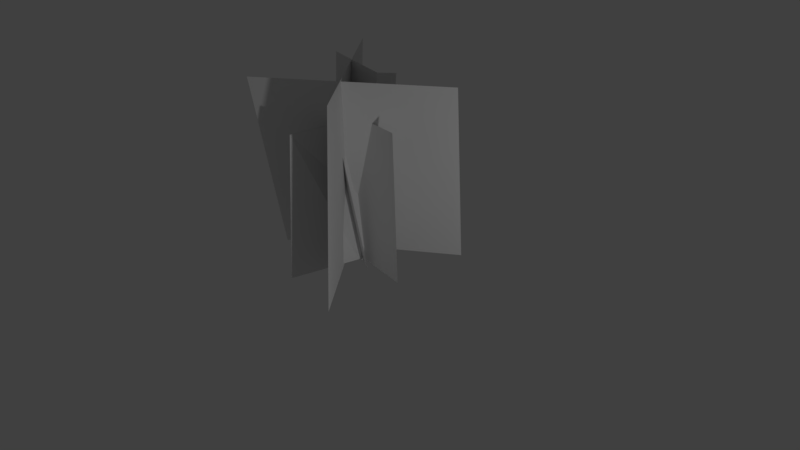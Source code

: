 # Source: grass.blend  (saved by Blender 2.79.0; exported with 4.5.12 LTS)
import bpy
from mathutils import Matrix  # noqa: F401  (used for matrix-valued properties, if any)

bpy.ops.wm.read_factory_settings(use_empty=True)
scene = bpy.context.scene
scene.name = 'Scene'

# ---- collections
col_collection_1 = bpy.data.collections.new('Collection 1'); scene.collection.children.link(col_collection_1)
col_collection_2 = bpy.data.collections.new('Collection 2'); scene.collection.children.link(col_collection_2)
col_collection_3 = bpy.data.collections.new('Collection 3'); scene.collection.children.link(col_collection_3)
col_collection_3.hide_render = True
col_collection_3.hide_viewport = True
col_collection_11 = bpy.data.collections.new('Collection 11'); scene.collection.children.link(col_collection_11)
col_collection_11.hide_render = True
col_collection_11.hide_viewport = True

# ---- world
world_world = bpy.data.worlds.new('World'); scene.world = world_world
world_world.color = (0.05088, 0.05088, 0.05088)
world_world.use_sun_shadow = False
world_world.sun_shadow_jitter_overblur = 0.0
world_world.cycles.sampling_method = 'MANUAL'

# ---- cameras
cam_camera = bpy.data.cameras.new('Camera')
cam_camera.clip_end = 100.0
cam_camera.lens = 35.0
cam_camera.sensor_width = 32.0
cam_camera.sensor_height = 18.0
cam_camera.ortho_scale = 7.314
cam_camera.dof.focus_distance = 0.0
cam_camera.dof.aperture_fstop = 128.0

# ---- lights
light_lamp = bpy.data.lights.new('Lamp', 'POINT')
light_lamp.transmission_factor = 0.0
light_lamp.cutoff_distance = 30.0
light_lamp.energy = 100.0
light_lamp.shadow_buffer_clip_start = 1.001
light_lamp.shadow_soft_size = 0.1
light_lamp.shadow_maximum_resolution = 0.006
light_lamp.use_absolute_resolution = True

# ---- meshes
me_plane_001 = bpy.data.meshes.new('Plane.001')
me_plane_001.from_pydata([(-0.7922, -1.117, 2.405), (-1.165, -0.4352, -0.08034), (1.21, 0.2734, 2.432), (0.769, 0.9076, -0.05433), (0.652, -1.11, 2.409), (0.5234, -1.105, -0.1607), (-0.8868, 0.7283, 2.506), (-0.9631, 0.6709, -0.06757), (-0.06953, -0.1181, -0.06367), (-0.1948, 0.7913, -0.1157), (0.02356, 0.8035, 1.856), (-0.3355, -0.9972, -0.1086), (-0.122, -1.048, 1.863), (0.7203, -0.1737, -0.05724), (0.7139, -0.2461, 1.903), (-0.9194, 0.137, -0.1282), (-0.988, 0.0668, 1.83)], [], [(0, 1, 3, 2), (7, 6, 4, 5), (16, 15, 13, 14), (12, 11, 8, 9, 10), (11, 12, 10, 9, 8), (15, 16, 14, 13)])
_uv = me_plane_001.uv_layers.new(name='UVMap')
_uv.uv.foreach_set('vector', [0.002695, 0.9978, 0.002695, 0.5003, 0.5032, 0.5003, 0.5032, 0.9978, 0.5032, 0.5003, 0.5032, 0.9978, 0.002695, 0.9978, 0.002695, 0.5003, 0.002695, 0.9978, 0.002695, 0.5003, 0.5032, 0.5003, 0.5032, 0.9978, 0.002695, 0.9978, 0.002695, 0.5003, 0.2529, 0.5003, 0.5032, 0.5003, 0.5032, 0.9978, 0.002695, 0.5003, 0.002695, 0.9978, 0.5032, 0.9978, 0.5032, 0.5003, 0.2529, 0.5003, 0.002695, 0.5003, 0.002695, 0.9978, 0.5032, 0.9978, 0.5032, 0.5003])
me_plane_001.use_remesh_preserve_volume = False
me_plane_001.use_remesh_preserve_attributes = False
me_plane_001.use_mirror_vertex_groups = False
me_plane_001.update()
me_plane = bpy.data.meshes.new('Plane')
me_plane.from_pydata([(0.2885, 0.2132, 2.409), (-0.007426, 0.2969, -0.1607), (-0.6372, 0.08136, 2.506), (-0.6783, 0.02397, -0.06757), (0.2028, -0.005539, 2.439), (-0.1353, -0.01963, -0.1321), (-0.0487, -0.495, 2.087), (0.1347, -0.1422, -0.1275), (-0.1836, 0.5989, 2.163), (-0.1171, 0.6461, -0.06009), (-0.2403, -0.3989, 2.102), (-0.142, 0.001441, -0.1172)], [], [(5, 4, 0, 1), (3, 2, 4, 5), (11, 10, 6, 7), (9, 8, 10, 11)])
_uv = me_plane.uv_layers.new(name='UVMap')
_uv.uv.foreach_set('vector', [0.1583, -0.0007272, 0.073, 0.4711, 0.01476, 0.4753, 0.02995, -0.005677, 0.2641, 0.008002, 0.2694, 0.4847, 0.073, 0.4711, 0.1583, -0.0007272, 0.1583, -0.0007272, 0.073, 0.4711, 0.01476, 0.4753, 0.02995, -0.005677, 0.2641, 0.008002, 0.2694, 0.4847, 0.073, 0.4711, 0.1583, -0.0007272])
me_plane.use_remesh_preserve_volume = False
me_plane.use_remesh_preserve_attributes = False
me_plane.use_mirror_vertex_groups = False
me_plane.update()
me_plane_005 = bpy.data.meshes.new('Plane.005')
me_plane_005.from_pydata([(1.029, -0.0442, 2.409), (0.9008, -0.03902, -0.1607), (-1.107, 0.08136, 2.506), (-1.183, 0.02397, -0.06757), (-0.06953, -0.1181, -0.06367), (-0.1948, 0.7913, -0.1157), (0.02356, 0.8035, 1.856), (-0.3355, -0.9972, -0.1086), (-0.122, -1.048, 1.863)], [], [(3, 2, 0, 1), (8, 7, 4, 5, 6), (7, 8, 6, 5, 4)])
_uv = me_plane_005.uv_layers.new(name='UVMap')
_uv.uv.foreach_set('vector', [0.7072, 2.968e-05, 0.7121, 0.4931, 0.3015, 0.4931, 0.2967, 2.968e-05, 0.3015, 0.4931, 0.2967, 2.968e-05, 0.502, 2.968e-05, 0.7072, 2.968e-05, 0.7121, 0.4931, 0.2967, 2.968e-05, 0.3015, 0.4931, 0.7121, 0.4931, 0.7072, 2.968e-05, 0.502, 2.968e-05])
me_plane_005.use_remesh_preserve_volume = False
me_plane_005.use_remesh_preserve_attributes = False
me_plane_005.use_mirror_vertex_groups = False
me_plane_005.update()
me_plane_004 = bpy.data.meshes.new('Plane.004')
me_plane_004.from_pydata([(1.029, -0.0442, 2.409), (0.9008, -0.03902, -0.1607), (-1.107, 0.08136, 2.506), (-1.183, 0.02397, -0.06757), (-0.07564, 0.5525, -0.02974), (-0.03151, 0.4938, 1.949), (-0.1241, -1.05, -0.1014), (-0.1281, -1.149, 1.875)], [], [(3, 2, 0, 1), (4, 5, 7, 6)])
_uv = me_plane_004.uv_layers.new(name='UVMap')
_uv.uv.foreach_set('vector', [0.9924, 0.004912, 0.9973, 0.498, 0.6873, 0.4961, 0.6824, 0.002959, 0.9924, 0.004912, 0.9973, 0.498, 0.6873, 0.4961, 0.6824, 0.002959])
me_plane_004.use_remesh_preserve_volume = False
me_plane_004.use_remesh_preserve_attributes = False
me_plane_004.use_mirror_vertex_groups = False
me_plane_004.update()
me_plane_003 = bpy.data.meshes.new('Plane.003')
me_plane_003.from_pydata([(1.029, -0.0442, 2.409), (0.9008, -0.03902, -0.1607), (-1.107, 0.08136, 2.506), (-1.183, 0.02397, -0.06757), (-0.06953, -0.1181, -0.06367), (-0.1948, 0.7913, -0.1157), (0.02356, 0.8035, 1.856), (-0.3355, -0.9972, -0.1086), (-0.122, -1.048, 1.863)], [], [(3, 2, 0, 1), (8, 7, 4, 5, 6), (7, 8, 6, 5, 4)])
_uv = me_plane_003.uv_layers.new(name='UVMap')
_uv.uv.foreach_set('vector', [0.9553, 0.5899, 0.9553, 0.998, 0.5447, 0.998, 0.5447, 0.5899, 0.5447, 0.998, 0.5447, 0.5899, 0.75, 0.5899, 0.9553, 0.5899, 0.9553, 0.998, 0.5447, 0.5899, 0.5447, 0.998, 0.9553, 0.998, 0.9553, 0.5899, 0.75, 0.5899])
me_plane_003.use_remesh_preserve_volume = False
me_plane_003.use_remesh_preserve_attributes = False
me_plane_003.use_mirror_vertex_groups = False
me_plane_003.update()
me_plane_002 = bpy.data.meshes.new('Plane.002')
me_plane_002.from_pydata([(0.5792, -1.0, 2.007), (-0.157, -0.955, 0.001979), (0.5792, 1.0, 2.007), (-0.157, 0.9769, 0.001979), (0.7363, 0.0, 2.007), (0.06065, 0.01097, 0.001979), (0.3047, -0.9527, 0.9602), (0.3047, 0.9397, 0.9602), (0.4591, -0.006529, 0.9602), (-0.8048, -1.145, 2.007), (-1.247, -0.5119, 0.001979), (0.8358, -0.000619, 2.007), (0.3379, 0.5931, 0.001979), (0.1054, -0.7014, 2.007), (-0.3299, -0.1379, 0.001979), (-0.9032, -0.8949, 0.9602), (0.6491, 0.1875, 0.9602), (-0.03876, -0.4803, 0.9602), (-1.019, 0.749, 2.007), (-0.2974, 0.9215, 0.001979), (-0.4775, -1.176, 2.007), (0.2257, -0.9383, 0.001979), (-0.8995, -0.2562, 2.007), (-0.2454, -0.06729, 0.001979), (-0.7419, 0.7664, 0.9602), (-0.2295, -1.055, 0.9602), (-0.6343, -0.1862, 0.9602), (0.274, 1.263, 2.007), (0.8717, 0.79, 0.001979), (-0.9955, -0.2825, 2.007), (-0.3547, -0.7028, 0.001979), (-0.4821, 0.5899, 2.007), (0.09033, 0.1818, 0.001979), (0.4365, 1.038, 0.9602), (-0.7647, -0.4244, 0.9602), (-0.2834, 0.4047, 0.9602), (0.9672, -0.2238, 2.007), (0.6083, -0.9467, 0.001979), (-0.8517, 0.6079, 2.007), (-1.149, -0.1433, 0.001979), (0.1231, 0.3349, 2.007), (-0.1796, -0.347, 0.001979), (0.8104, -0.434, 0.9602), (-0.9105, 0.3529, 0.9602), (0.01414, 0.09985, 0.9602), (-1.181, -0.5571, 1.924), (-0.9008, 0.4307, 0.03392), (0.7183, -1.178, 1.835), (0.9336, -0.1692, -0.05197), (-0.2805, -1.015, 1.858), (-0.05186, -0.07383, -0.03831), (-1.049, -0.1704, 0.9234), (0.748, -0.7581, 0.8393), (-0.1989, -0.6094, 0.8606), (-0.5738, -1.478, 2.339), (-1.006, -0.5316, -0.04806), (1.488, -0.1806, 2.424), (0.9854, 0.722, 0.03436), (0.5593, -0.9911, 2.371), (0.1312, -0.1287, -0.02157), (-0.7035, -1.082, 1.086), (1.247, 0.1463, 1.167), (0.3723, -0.6265, 1.116), (-1.623, -0.1486, 2.426), (-1.258, 0.877, 0.04455), (0.6233, -1.094, 2.364), (0.9116, -0.03615, -0.01548), (-0.5741, -0.7973, 2.383), (-0.2763, 0.1765, -0.001502), (-1.429, 0.1984, 1.17), (0.6958, -0.696, 1.112), (-0.4399, -0.4218, 1.13), (0.1899, 1.301, 2.521), (0.837, 0.8305, 0.04149), (-1.443, -0.5058, 2.403), (-0.74, -0.9144, -0.07322), (-0.7686, 0.5254, 2.47), (-0.1485, 0.1353, -0.00421), (0.388, 1.11, 1.23), (-1.157, -0.5987, 1.118), (-0.5241, 0.3816, 1.182), (1.56, 0.3039, 2.456), (1.462, -0.4574, -0.04318), (-0.8582, 0.607, 2.476), (-0.8747, -0.1646, -0.02393), (0.375, 0.645, 2.478), (0.3266, -0.04836, -0.01629), (1.434, 0.07437, 1.162), (-0.8544, 0.3612, 1.181), (0.3133, 0.4041, 1.184), (0.4788, -1.374, 2.345), (-0.4998, -1.313, -0.09946), (0.1532, 1.037, 2.504), (-0.8142, 1.015, 0.05363), (0.5058, -0.143, 2.426), (-0.3941, -0.1138, -0.02059), (0.1601, -1.265, 1.074), (-0.1479, 1.016, 1.224), (0.1926, -0.09977, 1.151), (-1.262, 0.626, 2.375), (-0.06133, 1.13, 0.1002), (-0.667, -1.723, 2.112), (0.5131, -1.139, -0.1539), (-1.149, -0.5921, 2.215), (-0.02939, -0.06474, -0.06658), (-0.7773, 0.8212, 1.166), (-0.2147, -1.402, 0.9175), (-0.6771, -0.3329, 1.014)], [], [(8, 5, 3, 7), (6, 1, 5, 8), (0, 6, 8, 4), (4, 8, 7, 2), (17, 14, 12, 16), (15, 10, 14, 17), (9, 15, 17, 13), (13, 17, 16, 11), (26, 23, 21, 25), (24, 19, 23, 26), (18, 24, 26, 22), (22, 26, 25, 20), (35, 32, 30, 34), (33, 28, 32, 35), (27, 33, 35, 31), (31, 35, 34, 29), (44, 41, 39, 43), (42, 37, 41, 44), (36, 42, 44, 40), (40, 44, 43, 38), (53, 50, 48, 52), (51, 46, 50, 53), (45, 51, 53, 49), (49, 53, 52, 47), (62, 59, 57, 61), (60, 55, 59, 62), (54, 60, 62, 58), (58, 62, 61, 56), (71, 68, 66, 70), (69, 64, 68, 71), (63, 69, 71, 67), (67, 71, 70, 65), (80, 77, 75, 79), (78, 73, 77, 80), (72, 78, 80, 76), (76, 80, 79, 74), (89, 86, 84, 88), (87, 82, 86, 89), (81, 87, 89, 85), (85, 89, 88, 83), (98, 95, 93, 97), (96, 91, 95, 98), (90, 96, 98, 94), (94, 98, 97, 92), (107, 104, 102, 106), (105, 100, 104, 107), (99, 105, 107, 103), (103, 107, 106, 101)])
_uv = me_plane_002.uv_layers.new(name='UVMap')
_uv.uv.foreach_set('vector', [0.5, 0.5, 0.5, 0.006673, 0.9933, 0.006673, 0.9933, 0.5, 0.006673, 0.5, 0.006673, 0.006673, 0.5, 0.006673, 0.5, 0.5, 0.006673, 0.9875, 0.006673, 0.5, 0.5, 0.5, 0.5, 0.9875, 0.5, 0.9875, 0.5, 0.5, 0.9933, 0.5, 0.9933, 0.9875, 0.5, 0.5, 0.5, 0.006673, 0.9933, 0.006673, 0.9933, 0.5, 0.006673, 0.5, 0.006673, 0.006673, 0.5, 0.006673, 0.5, 0.5, 0.006673, 0.9875, 0.006673, 0.5, 0.5, 0.5, 0.5, 0.9875, 0.5, 0.9875, 0.5, 0.5, 0.9933, 0.5, 0.9933, 0.9875, 0.5, 0.5, 0.5, 0.006673, 0.9933, 0.006673, 0.9933, 0.5, 0.006673, 0.5, 0.006673, 0.006673, 0.5, 0.006673, 0.5, 0.5, 0.006673, 0.9875, 0.006673, 0.5, 0.5, 0.5, 0.5, 0.9875, 0.5, 0.9875, 0.5, 0.5, 0.9933, 0.5, 0.9933, 0.9875, 0.5, 0.5, 0.5, 0.006673, 0.9933, 0.006673, 0.9933, 0.5, 0.006673, 0.5, 0.006673, 0.006673, 0.5, 0.006673, 0.5, 0.5, 0.006673, 0.9875, 0.006673, 0.5, 0.5, 0.5, 0.5, 0.9875, 0.5, 0.9875, 0.5, 0.5, 0.9933, 0.5, 0.9933, 0.9875, 0.5, 0.5, 0.5, 0.006673, 0.9933, 0.006673, 0.9933, 0.5, 0.006673, 0.5, 0.006673, 0.006673, 0.5, 0.006673, 0.5, 0.5, 0.006673, 0.9875, 0.006673, 0.5, 0.5, 0.5, 0.5, 0.9875, 0.5, 0.9875, 0.5, 0.5, 0.9933, 0.5, 0.9933, 0.9875, 0.5, 0.5, 0.5, 0.006673, 0.9933, 0.006673, 0.9933, 0.5, 0.006673, 0.5, 0.006673, 0.006673, 0.5, 0.006673, 0.5, 0.5, 0.006673, 0.9875, 0.006673, 0.5, 0.5, 0.5, 0.5, 0.9875, 0.5, 0.9875, 0.5, 0.5, 0.9933, 0.5, 0.9933, 0.9875, 0.5, 0.5, 0.5, 0.006673, 0.9933, 0.006673, 0.9933, 0.5, 0.006673, 0.5, 0.006673, 0.006673, 0.5, 0.006673, 0.5, 0.5, 0.006673, 0.9875, 0.006673, 0.5, 0.5, 0.5, 0.5, 0.9875, 0.5, 0.9875, 0.5, 0.5, 0.9933, 0.5, 0.9933, 0.9875, 0.5, 0.5, 0.5, 0.006673, 0.9933, 0.006673, 0.9933, 0.5, 0.006673, 0.5, 0.006673, 0.006673, 0.5, 0.006673, 0.5, 0.5, 0.006673, 0.9875, 0.006673, 0.5, 0.5, 0.5, 0.5, 0.9875, 0.5, 0.9875, 0.5, 0.5, 0.9933, 0.5, 0.9933, 0.9875, 0.5, 0.5, 0.5, 0.006673, 0.9933, 0.006673, 0.9933, 0.5, 0.006673, 0.5, 0.006673, 0.006673, 0.5, 0.006673, 0.5, 0.5, 0.006673, 0.9875, 0.006673, 0.5, 0.5, 0.5, 0.5, 0.9875, 0.5, 0.9875, 0.5, 0.5, 0.9933, 0.5, 0.9933, 0.9875, 0.5, 0.5, 0.5, 0.006673, 0.9933, 0.006673, 0.9933, 0.5, 0.006673, 0.5, 0.006673, 0.006673, 0.5, 0.006673, 0.5, 0.5, 0.006673, 0.9875, 0.006673, 0.5, 0.5, 0.5, 0.5, 0.9875, 0.5, 0.9875, 0.5, 0.5, 0.9933, 0.5, 0.9933, 0.9875, 0.5, 0.5, 0.5, 0.006673, 0.9933, 0.006673, 0.9933, 0.5, 0.006673, 0.5, 0.006673, 0.006673, 0.5, 0.006673, 0.5, 0.5, 0.006673, 0.9875, 0.006673, 0.5, 0.5, 0.5, 0.5, 0.9875, 0.5, 0.9875, 0.5, 0.5, 0.9933, 0.5, 0.9933, 0.9875, 0.5, 0.5, 0.5, 0.006673, 0.9933, 0.006673, 0.9933, 0.5, 0.006673, 0.5, 0.006673, 0.006673, 0.5, 0.006673, 0.5, 0.5, 0.006673, 0.9875, 0.006673, 0.5, 0.5, 0.5, 0.5, 0.9875, 0.5, 0.9875, 0.5, 0.5, 0.9933, 0.5, 0.9933, 0.9875])
me_plane_002.use_remesh_preserve_volume = False
me_plane_002.use_remesh_preserve_attributes = False
me_plane_002.use_mirror_vertex_groups = False
me_plane_002.update()

# ---- objects
ob_lamp = bpy.data.objects.new('Lamp', light_lamp)
ob_camera = bpy.data.objects.new('Camera', cam_camera)
ob_plane_002 = bpy.data.objects.new('Plane.002', me_plane_001)
ob_plane = bpy.data.objects.new('Plane', me_plane)
ob_plane_005 = bpy.data.objects.new('Plane.005', me_plane_005)
ob_plane_004 = bpy.data.objects.new('Plane.004', me_plane_004)
ob_plane_003 = bpy.data.objects.new('Plane.003', me_plane_003)
ob_plane_001 = bpy.data.objects.new('Plane.001', me_plane_002)

# ---- transforms, parenting, visibility, modifiers, constraints
ob_lamp.location = (5.172, -1.651, 0.5784)
ob_lamp.rotation_euler = (0.6503, 0.05522, 1.866)
ob_lamp.lock_rotations_4d = False
ob_lamp.empty_display_type = 'ARROWS'
ob_lamp.color = (0.0, 0.0, 0.0, 0.0)
ob_lamp.lineart.crease_threshold = 0.0
ob_camera.location = (7.481, -6.508, 5.344)
ob_camera.rotation_euler = (1.109, 0.0, 0.8149)
ob_camera.lock_rotations_4d = False
ob_camera.empty_display_type = 'ARROWS'
ob_camera.color = (0.0, 0.0, 0.0, 0.0)
ob_camera.display_type = 'WIRE'
ob_camera.lineart.crease_threshold = 0.0
ob_plane_002.location = (0.0, 0.0, 0.0)
ob_plane_002.lineart.crease_threshold = 0.0
ob_plane.location = (0.0, 0.0, 0.0)
ob_plane.lineart.crease_threshold = 0.0
ob_plane_005.location = (0.0, 0.0, 0.0)
ob_plane_005.lineart.crease_threshold = 0.0
ob_plane_004.location = (0.0, 0.0, 0.0)
ob_plane_004.lineart.crease_threshold = 0.0
ob_plane_003.location = (0.0, 0.0, 0.0)
ob_plane_003.lineart.crease_threshold = 0.0
ob_plane_001.location = (0.0, 0.0, 0.0)
ob_plane_001.lineart.crease_threshold = 0.0

# ---- collection membership
col_collection_1.objects.link(ob_lamp)
col_collection_1.objects.link(ob_camera)
col_collection_2.objects.link(ob_plane_002)
col_collection_2.objects.link(ob_plane)
col_collection_3.objects.link(ob_plane_005)
col_collection_3.objects.link(ob_plane_004)
col_collection_3.objects.link(ob_plane_003)
col_collection_11.objects.link(ob_plane_001)

# ---- scene / render settings (as saved in the file)
scene.camera = ob_camera
scene.frame_start = 1; scene.frame_end = 250; scene.frame_set(1)
scene.render.engine = 'BLENDER_EEVEE_NEXT'
scene.render.resolution_percentage = 50
scene.render.dither_intensity = 0.0
scene.cycles.use_denoising = False
scene.cycles.samples = 128
scene.cycles.sampling_pattern = 'TABULATED_SOBOL'
scene.cycles.use_adaptive_sampling = False
scene.cycles.use_light_tree = False
scene.cycles.blur_glossy = 0.0
scene.cycles.sample_clamp_indirect = 0.0
scene.view_settings.view_transform = 'Standard'
bpy.context.view_layer.update()
